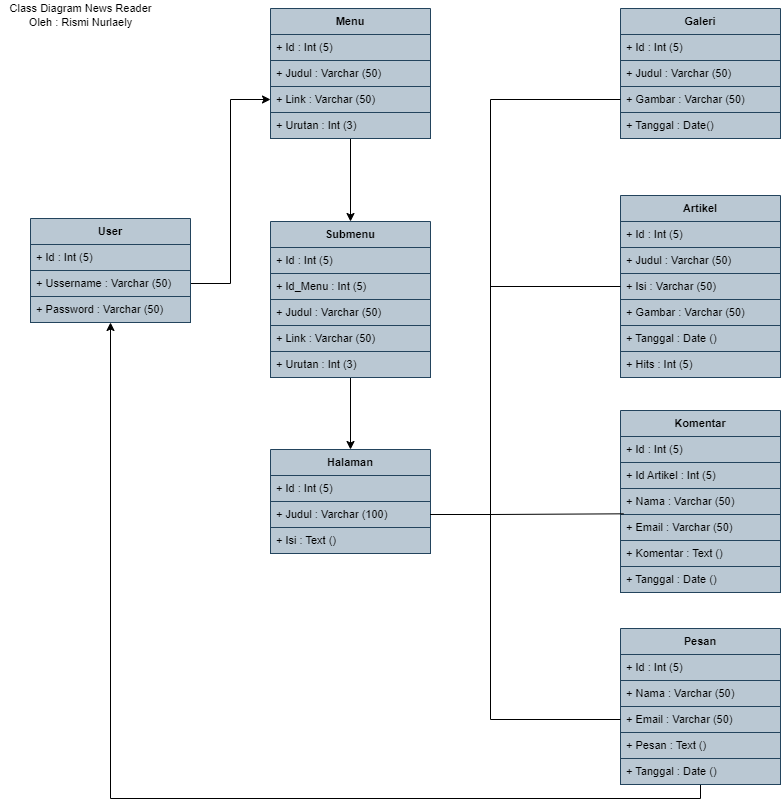

The diagram above was exported from draw.io. Its source (the exported page's mxGraphModel, read from the mxfile embedded in the PNG):
<mxGraphModel dx="723" dy="354" grid="1" gridSize="10" guides="1" tooltips="1" connect="1" arrows="1" fold="1" page="1" pageScale="1" pageWidth="850" pageHeight="1100" math="0" shadow="0">
  <root>
    <mxCell id="0" />
    <mxCell id="1" parent="0" />
    <mxCell id="ItPxrxGHQC99jgSO7eaH-95" style="edgeStyle=orthogonalEdgeStyle;rounded=0;orthogonalLoop=1;jettySize=auto;html=1;exitX=0.5;exitY=1;exitDx=0;exitDy=0;fontSize=11;fontColor=#000000;" edge="1" parent="1" source="ItPxrxGHQC99jgSO7eaH-32" target="ItPxrxGHQC99jgSO7eaH-62">
      <mxGeometry relative="1" as="geometry" />
    </mxCell>
    <mxCell id="ItPxrxGHQC99jgSO7eaH-32" value="Submenu" style="swimlane;fontStyle=1;align=center;verticalAlign=top;childLayout=stackLayout;horizontal=1;startSize=26;horizontalStack=0;resizeParent=1;resizeParentMax=0;resizeLast=0;collapsible=1;marginBottom=0;fontSize=11;fillColor=#bac8d3;strokeColor=#23445d;" vertex="1" parent="1">
      <mxGeometry x="280" y="336" width="160" height="156" as="geometry" />
    </mxCell>
    <mxCell id="ItPxrxGHQC99jgSO7eaH-33" value="+ Id : Int (5)" style="text;strokeColor=#23445d;fillColor=#bac8d3;align=left;verticalAlign=top;spacingLeft=4;spacingRight=4;overflow=hidden;rotatable=0;points=[[0,0.5],[1,0.5]];portConstraint=eastwest;fontSize=11;" vertex="1" parent="ItPxrxGHQC99jgSO7eaH-32">
      <mxGeometry y="26" width="160" height="26" as="geometry" />
    </mxCell>
    <mxCell id="ItPxrxGHQC99jgSO7eaH-38" value="+ Id_Menu : Int (5)" style="text;strokeColor=#23445d;fillColor=#bac8d3;align=left;verticalAlign=top;spacingLeft=4;spacingRight=4;overflow=hidden;rotatable=0;points=[[0,0.5],[1,0.5]];portConstraint=eastwest;fontSize=11;" vertex="1" parent="ItPxrxGHQC99jgSO7eaH-32">
      <mxGeometry y="52" width="160" height="26" as="geometry" />
    </mxCell>
    <mxCell id="ItPxrxGHQC99jgSO7eaH-39" value="+ Judul : Varchar (50)" style="text;strokeColor=#23445d;fillColor=#bac8d3;align=left;verticalAlign=top;spacingLeft=4;spacingRight=4;overflow=hidden;rotatable=0;points=[[0,0.5],[1,0.5]];portConstraint=eastwest;fontSize=11;" vertex="1" parent="ItPxrxGHQC99jgSO7eaH-32">
      <mxGeometry y="78" width="160" height="26" as="geometry" />
    </mxCell>
    <mxCell id="ItPxrxGHQC99jgSO7eaH-82" value="+ Link : Varchar (50)" style="text;strokeColor=#23445d;fillColor=#bac8d3;align=left;verticalAlign=top;spacingLeft=4;spacingRight=4;overflow=hidden;rotatable=0;points=[[0,0.5],[1,0.5]];portConstraint=eastwest;fontSize=11;" vertex="1" parent="ItPxrxGHQC99jgSO7eaH-32">
      <mxGeometry y="104" width="160" height="26" as="geometry" />
    </mxCell>
    <mxCell id="ItPxrxGHQC99jgSO7eaH-83" value="+ Urutan : Int (3)" style="text;strokeColor=#23445d;fillColor=#bac8d3;align=left;verticalAlign=top;spacingLeft=4;spacingRight=4;overflow=hidden;rotatable=0;points=[[0,0.5],[1,0.5]];portConstraint=eastwest;fontSize=11;" vertex="1" parent="ItPxrxGHQC99jgSO7eaH-32">
      <mxGeometry y="130" width="160" height="26" as="geometry" />
    </mxCell>
    <mxCell id="ItPxrxGHQC99jgSO7eaH-93" style="edgeStyle=orthogonalEdgeStyle;rounded=0;orthogonalLoop=1;jettySize=auto;html=1;exitX=0.5;exitY=1;exitDx=0;exitDy=0;entryX=0.5;entryY=0;entryDx=0;entryDy=0;fontSize=11;fontColor=#000000;" edge="1" parent="1" source="ItPxrxGHQC99jgSO7eaH-42" target="ItPxrxGHQC99jgSO7eaH-32">
      <mxGeometry relative="1" as="geometry" />
    </mxCell>
    <mxCell id="ItPxrxGHQC99jgSO7eaH-42" value="Menu" style="swimlane;fontStyle=1;align=center;verticalAlign=top;childLayout=stackLayout;horizontal=1;startSize=26;horizontalStack=0;resizeParent=1;resizeParentMax=0;resizeLast=0;collapsible=1;marginBottom=0;fontSize=11;fillColor=#bac8d3;strokeColor=#23445d;" vertex="1" parent="1">
      <mxGeometry x="280" y="123" width="160" height="130" as="geometry" />
    </mxCell>
    <mxCell id="ItPxrxGHQC99jgSO7eaH-43" value="+ Id : Int (5)" style="text;strokeColor=#23445d;fillColor=#bac8d3;align=left;verticalAlign=top;spacingLeft=4;spacingRight=4;overflow=hidden;rotatable=0;points=[[0,0.5],[1,0.5]];portConstraint=eastwest;fontSize=11;" vertex="1" parent="ItPxrxGHQC99jgSO7eaH-42">
      <mxGeometry y="26" width="160" height="26" as="geometry" />
    </mxCell>
    <mxCell id="ItPxrxGHQC99jgSO7eaH-44" value="+ Judul : Varchar (50)" style="text;strokeColor=#23445d;fillColor=#bac8d3;align=left;verticalAlign=top;spacingLeft=4;spacingRight=4;overflow=hidden;rotatable=0;points=[[0,0.5],[1,0.5]];portConstraint=eastwest;fontSize=11;" vertex="1" parent="ItPxrxGHQC99jgSO7eaH-42">
      <mxGeometry y="52" width="160" height="26" as="geometry" />
    </mxCell>
    <mxCell id="ItPxrxGHQC99jgSO7eaH-45" value="+ Link : Varchar (50)" style="text;strokeColor=#23445d;fillColor=#bac8d3;align=left;verticalAlign=top;spacingLeft=4;spacingRight=4;overflow=hidden;rotatable=0;points=[[0,0.5],[1,0.5]];portConstraint=eastwest;fontSize=11;" vertex="1" parent="ItPxrxGHQC99jgSO7eaH-42">
      <mxGeometry y="78" width="160" height="26" as="geometry" />
    </mxCell>
    <mxCell id="ItPxrxGHQC99jgSO7eaH-79" value="+ Urutan : Int (3)" style="text;strokeColor=#23445d;fillColor=#bac8d3;align=left;verticalAlign=top;spacingLeft=4;spacingRight=4;overflow=hidden;rotatable=0;points=[[0,0.5],[1,0.5]];portConstraint=eastwest;fontSize=11;" vertex="1" parent="ItPxrxGHQC99jgSO7eaH-42">
      <mxGeometry y="104" width="160" height="26" as="geometry" />
    </mxCell>
    <mxCell id="ItPxrxGHQC99jgSO7eaH-46" value="Artikel" style="swimlane;fontStyle=1;align=center;verticalAlign=top;childLayout=stackLayout;horizontal=1;startSize=26;horizontalStack=0;resizeParent=1;resizeParentMax=0;resizeLast=0;collapsible=1;marginBottom=0;fontSize=11;fillColor=#bac8d3;strokeColor=#23445d;" vertex="1" parent="1">
      <mxGeometry x="630" y="310" width="160" height="182" as="geometry" />
    </mxCell>
    <mxCell id="ItPxrxGHQC99jgSO7eaH-47" value="+ Id : Int (5)" style="text;strokeColor=#23445d;fillColor=#bac8d3;align=left;verticalAlign=top;spacingLeft=4;spacingRight=4;overflow=hidden;rotatable=0;points=[[0,0.5],[1,0.5]];portConstraint=eastwest;fontSize=11;" vertex="1" parent="ItPxrxGHQC99jgSO7eaH-46">
      <mxGeometry y="26" width="160" height="26" as="geometry" />
    </mxCell>
    <mxCell id="ItPxrxGHQC99jgSO7eaH-48" value="+ Judul : Varchar (50)" style="text;strokeColor=#23445d;fillColor=#bac8d3;align=left;verticalAlign=top;spacingLeft=4;spacingRight=4;overflow=hidden;rotatable=0;points=[[0,0.5],[1,0.5]];portConstraint=eastwest;fontSize=11;" vertex="1" parent="ItPxrxGHQC99jgSO7eaH-46">
      <mxGeometry y="52" width="160" height="26" as="geometry" />
    </mxCell>
    <mxCell id="ItPxrxGHQC99jgSO7eaH-49" value="+ Isi : Varchar (50)" style="text;strokeColor=#23445d;fillColor=#bac8d3;align=left;verticalAlign=top;spacingLeft=4;spacingRight=4;overflow=hidden;rotatable=0;points=[[0,0.5],[1,0.5]];portConstraint=eastwest;fontSize=11;" vertex="1" parent="ItPxrxGHQC99jgSO7eaH-46">
      <mxGeometry y="78" width="160" height="26" as="geometry" />
    </mxCell>
    <mxCell id="ItPxrxGHQC99jgSO7eaH-70" value="+ Gambar : Varchar (50)" style="text;strokeColor=#23445d;fillColor=#bac8d3;align=left;verticalAlign=top;spacingLeft=4;spacingRight=4;overflow=hidden;rotatable=0;points=[[0,0.5],[1,0.5]];portConstraint=eastwest;fontSize=11;" vertex="1" parent="ItPxrxGHQC99jgSO7eaH-46">
      <mxGeometry y="104" width="160" height="26" as="geometry" />
    </mxCell>
    <mxCell id="ItPxrxGHQC99jgSO7eaH-71" value="+ Tanggal : Date ()" style="text;strokeColor=#23445d;fillColor=#bac8d3;align=left;verticalAlign=top;spacingLeft=4;spacingRight=4;overflow=hidden;rotatable=0;points=[[0,0.5],[1,0.5]];portConstraint=eastwest;fontSize=11;" vertex="1" parent="ItPxrxGHQC99jgSO7eaH-46">
      <mxGeometry y="130" width="160" height="26" as="geometry" />
    </mxCell>
    <mxCell id="ItPxrxGHQC99jgSO7eaH-72" value="+ Hits : Int (5)" style="text;strokeColor=#23445d;fillColor=#bac8d3;align=left;verticalAlign=top;spacingLeft=4;spacingRight=4;overflow=hidden;rotatable=0;points=[[0,0.5],[1,0.5]];portConstraint=eastwest;fontSize=11;" vertex="1" parent="ItPxrxGHQC99jgSO7eaH-46">
      <mxGeometry y="156" width="160" height="26" as="geometry" />
    </mxCell>
    <mxCell id="ItPxrxGHQC99jgSO7eaH-101" style="edgeStyle=orthogonalEdgeStyle;rounded=0;orthogonalLoop=1;jettySize=auto;html=1;entryX=0.5;entryY=1;entryDx=0;entryDy=0;fontSize=11;fontColor=#000000;" edge="1" parent="1" source="ItPxrxGHQC99jgSO7eaH-50" target="ItPxrxGHQC99jgSO7eaH-66">
      <mxGeometry relative="1" as="geometry">
        <Array as="points">
          <mxPoint x="710" y="913" />
          <mxPoint x="120" y="913" />
        </Array>
      </mxGeometry>
    </mxCell>
    <mxCell id="ItPxrxGHQC99jgSO7eaH-50" value="Pesan" style="swimlane;fontStyle=1;align=center;verticalAlign=top;childLayout=stackLayout;horizontal=1;startSize=26;horizontalStack=0;resizeParent=1;resizeParentMax=0;resizeLast=0;collapsible=1;marginBottom=0;fontSize=11;fillColor=#bac8d3;strokeColor=#23445d;" vertex="1" parent="1">
      <mxGeometry x="630" y="743" width="160" height="156" as="geometry" />
    </mxCell>
    <mxCell id="ItPxrxGHQC99jgSO7eaH-51" value="+ Id : Int (5)" style="text;strokeColor=#23445d;fillColor=#bac8d3;align=left;verticalAlign=top;spacingLeft=4;spacingRight=4;overflow=hidden;rotatable=0;points=[[0,0.5],[1,0.5]];portConstraint=eastwest;fontSize=11;" vertex="1" parent="ItPxrxGHQC99jgSO7eaH-50">
      <mxGeometry y="26" width="160" height="26" as="geometry" />
    </mxCell>
    <mxCell id="ItPxrxGHQC99jgSO7eaH-52" value="+ Nama : Varchar (50)" style="text;strokeColor=#23445d;fillColor=#bac8d3;align=left;verticalAlign=top;spacingLeft=4;spacingRight=4;overflow=hidden;rotatable=0;points=[[0,0.5],[1,0.5]];portConstraint=eastwest;fontSize=11;" vertex="1" parent="ItPxrxGHQC99jgSO7eaH-50">
      <mxGeometry y="52" width="160" height="26" as="geometry" />
    </mxCell>
    <mxCell id="ItPxrxGHQC99jgSO7eaH-53" value="+ Email : Varchar (50)" style="text;strokeColor=#23445d;fillColor=#bac8d3;align=left;verticalAlign=top;spacingLeft=4;spacingRight=4;overflow=hidden;rotatable=0;points=[[0,0.5],[1,0.5]];portConstraint=eastwest;fontSize=11;" vertex="1" parent="ItPxrxGHQC99jgSO7eaH-50">
      <mxGeometry y="78" width="160" height="26" as="geometry" />
    </mxCell>
    <mxCell id="ItPxrxGHQC99jgSO7eaH-80" value="+ Pesan : Text ()" style="text;strokeColor=#23445d;fillColor=#bac8d3;align=left;verticalAlign=top;spacingLeft=4;spacingRight=4;overflow=hidden;rotatable=0;points=[[0,0.5],[1,0.5]];portConstraint=eastwest;fontSize=11;" vertex="1" parent="ItPxrxGHQC99jgSO7eaH-50">
      <mxGeometry y="104" width="160" height="26" as="geometry" />
    </mxCell>
    <mxCell id="ItPxrxGHQC99jgSO7eaH-81" value="+ Tanggal : Date ()" style="text;strokeColor=#23445d;fillColor=#bac8d3;align=left;verticalAlign=top;spacingLeft=4;spacingRight=4;overflow=hidden;rotatable=0;points=[[0,0.5],[1,0.5]];portConstraint=eastwest;fontSize=11;" vertex="1" parent="ItPxrxGHQC99jgSO7eaH-50">
      <mxGeometry y="130" width="160" height="26" as="geometry" />
    </mxCell>
    <mxCell id="ItPxrxGHQC99jgSO7eaH-54" value="Galeri" style="swimlane;fontStyle=1;align=center;verticalAlign=top;childLayout=stackLayout;horizontal=1;startSize=26;horizontalStack=0;resizeParent=1;resizeParentMax=0;resizeLast=0;collapsible=1;marginBottom=0;fontSize=11;fillColor=#bac8d3;strokeColor=#23445d;" vertex="1" parent="1">
      <mxGeometry x="630" y="123" width="160" height="130" as="geometry" />
    </mxCell>
    <mxCell id="ItPxrxGHQC99jgSO7eaH-55" value="+ Id : Int (5)" style="text;strokeColor=#23445d;fillColor=#bac8d3;align=left;verticalAlign=top;spacingLeft=4;spacingRight=4;overflow=hidden;rotatable=0;points=[[0,0.5],[1,0.5]];portConstraint=eastwest;fontSize=11;" vertex="1" parent="ItPxrxGHQC99jgSO7eaH-54">
      <mxGeometry y="26" width="160" height="26" as="geometry" />
    </mxCell>
    <mxCell id="ItPxrxGHQC99jgSO7eaH-56" value="+ Judul : Varchar (50)" style="text;strokeColor=#23445d;fillColor=#bac8d3;align=left;verticalAlign=top;spacingLeft=4;spacingRight=4;overflow=hidden;rotatable=0;points=[[0,0.5],[1,0.5]];portConstraint=eastwest;fontSize=11;" vertex="1" parent="ItPxrxGHQC99jgSO7eaH-54">
      <mxGeometry y="52" width="160" height="26" as="geometry" />
    </mxCell>
    <mxCell id="ItPxrxGHQC99jgSO7eaH-57" value="+ Gambar : Varchar (50)" style="text;strokeColor=#23445d;fillColor=#bac8d3;align=left;verticalAlign=top;spacingLeft=4;spacingRight=4;overflow=hidden;rotatable=0;points=[[0,0.5],[1,0.5]];portConstraint=eastwest;fontSize=11;" vertex="1" parent="ItPxrxGHQC99jgSO7eaH-54">
      <mxGeometry y="78" width="160" height="26" as="geometry" />
    </mxCell>
    <mxCell id="ItPxrxGHQC99jgSO7eaH-74" value="+ Tanggal : Date()" style="text;strokeColor=#23445d;fillColor=#bac8d3;align=left;verticalAlign=top;spacingLeft=4;spacingRight=4;overflow=hidden;rotatable=0;points=[[0,0.5],[1,0.5]];portConstraint=eastwest;fontSize=11;" vertex="1" parent="ItPxrxGHQC99jgSO7eaH-54">
      <mxGeometry y="104" width="160" height="26" as="geometry" />
    </mxCell>
    <mxCell id="ItPxrxGHQC99jgSO7eaH-58" value="Komentar" style="swimlane;fontStyle=1;align=center;verticalAlign=top;childLayout=stackLayout;horizontal=1;startSize=26;horizontalStack=0;resizeParent=1;resizeParentMax=0;resizeLast=0;collapsible=1;marginBottom=0;fontSize=11;fillColor=#bac8d3;strokeColor=#23445d;" vertex="1" parent="1">
      <mxGeometry x="630" y="525" width="160" height="182" as="geometry" />
    </mxCell>
    <mxCell id="ItPxrxGHQC99jgSO7eaH-59" value="+ Id : Int (5)" style="text;strokeColor=#23445d;fillColor=#bac8d3;align=left;verticalAlign=top;spacingLeft=4;spacingRight=4;overflow=hidden;rotatable=0;points=[[0,0.5],[1,0.5]];portConstraint=eastwest;fontSize=11;" vertex="1" parent="ItPxrxGHQC99jgSO7eaH-58">
      <mxGeometry y="26" width="160" height="26" as="geometry" />
    </mxCell>
    <mxCell id="ItPxrxGHQC99jgSO7eaH-60" value="+ Id Artikel : Int (5)" style="text;strokeColor=#23445d;fillColor=#bac8d3;align=left;verticalAlign=top;spacingLeft=4;spacingRight=4;overflow=hidden;rotatable=0;points=[[0,0.5],[1,0.5]];portConstraint=eastwest;fontSize=11;" vertex="1" parent="ItPxrxGHQC99jgSO7eaH-58">
      <mxGeometry y="52" width="160" height="26" as="geometry" />
    </mxCell>
    <mxCell id="ItPxrxGHQC99jgSO7eaH-61" value="+ Nama : Varchar (50)" style="text;strokeColor=#23445d;fillColor=#bac8d3;align=left;verticalAlign=top;spacingLeft=4;spacingRight=4;overflow=hidden;rotatable=0;points=[[0,0.5],[1,0.5]];portConstraint=eastwest;fontSize=11;" vertex="1" parent="ItPxrxGHQC99jgSO7eaH-58">
      <mxGeometry y="78" width="160" height="26" as="geometry" />
    </mxCell>
    <mxCell id="ItPxrxGHQC99jgSO7eaH-75" value="+ Email : Varchar (50)" style="text;strokeColor=#23445d;fillColor=#bac8d3;align=left;verticalAlign=top;spacingLeft=4;spacingRight=4;overflow=hidden;rotatable=0;points=[[0,0.5],[1,0.5]];portConstraint=eastwest;fontSize=11;" vertex="1" parent="ItPxrxGHQC99jgSO7eaH-58">
      <mxGeometry y="104" width="160" height="26" as="geometry" />
    </mxCell>
    <mxCell id="ItPxrxGHQC99jgSO7eaH-76" value="+ Komentar : Text ()" style="text;strokeColor=#23445d;fillColor=#bac8d3;align=left;verticalAlign=top;spacingLeft=4;spacingRight=4;overflow=hidden;rotatable=0;points=[[0,0.5],[1,0.5]];portConstraint=eastwest;fontSize=11;" vertex="1" parent="ItPxrxGHQC99jgSO7eaH-58">
      <mxGeometry y="130" width="160" height="26" as="geometry" />
    </mxCell>
    <mxCell id="ItPxrxGHQC99jgSO7eaH-77" value="+ Tanggal : Date ()" style="text;strokeColor=#23445d;fillColor=#bac8d3;align=left;verticalAlign=top;spacingLeft=4;spacingRight=4;overflow=hidden;rotatable=0;points=[[0,0.5],[1,0.5]];portConstraint=eastwest;fontSize=11;" vertex="1" parent="ItPxrxGHQC99jgSO7eaH-58">
      <mxGeometry y="156" width="160" height="26" as="geometry" />
    </mxCell>
    <mxCell id="ItPxrxGHQC99jgSO7eaH-62" value="Halaman" style="swimlane;fontStyle=1;align=center;verticalAlign=top;childLayout=stackLayout;horizontal=1;startSize=26;horizontalStack=0;resizeParent=1;resizeParentMax=0;resizeLast=0;collapsible=1;marginBottom=0;fontSize=11;fillColor=#bac8d3;strokeColor=#23445d;" vertex="1" parent="1">
      <mxGeometry x="280" y="564" width="160" height="104" as="geometry" />
    </mxCell>
    <mxCell id="ItPxrxGHQC99jgSO7eaH-63" value="+ Id : Int (5)" style="text;strokeColor=#23445d;fillColor=#bac8d3;align=left;verticalAlign=top;spacingLeft=4;spacingRight=4;overflow=hidden;rotatable=0;points=[[0,0.5],[1,0.5]];portConstraint=eastwest;fontSize=11;" vertex="1" parent="ItPxrxGHQC99jgSO7eaH-62">
      <mxGeometry y="26" width="160" height="26" as="geometry" />
    </mxCell>
    <mxCell id="ItPxrxGHQC99jgSO7eaH-64" value="+ Judul : Varchar (100)" style="text;strokeColor=#23445d;fillColor=#bac8d3;align=left;verticalAlign=top;spacingLeft=4;spacingRight=4;overflow=hidden;rotatable=0;points=[[0,0.5],[1,0.5]];portConstraint=eastwest;fontSize=11;" vertex="1" parent="ItPxrxGHQC99jgSO7eaH-62">
      <mxGeometry y="52" width="160" height="26" as="geometry" />
    </mxCell>
    <mxCell id="ItPxrxGHQC99jgSO7eaH-65" value="+ Isi : Text ()" style="text;strokeColor=#23445d;fillColor=#bac8d3;align=left;verticalAlign=top;spacingLeft=4;spacingRight=4;overflow=hidden;rotatable=0;points=[[0,0.5],[1,0.5]];portConstraint=eastwest;fontSize=11;" vertex="1" parent="ItPxrxGHQC99jgSO7eaH-62">
      <mxGeometry y="78" width="160" height="26" as="geometry" />
    </mxCell>
    <mxCell id="ItPxrxGHQC99jgSO7eaH-85" style="edgeStyle=orthogonalEdgeStyle;rounded=0;orthogonalLoop=1;jettySize=auto;html=1;entryX=0;entryY=0.5;entryDx=0;entryDy=0;fontSize=11;fontColor=#000000;exitX=1;exitY=0.5;exitDx=0;exitDy=0;" edge="1" parent="1" source="ItPxrxGHQC99jgSO7eaH-68" target="ItPxrxGHQC99jgSO7eaH-45">
      <mxGeometry relative="1" as="geometry">
        <Array as="points">
          <mxPoint x="240" y="398" />
          <mxPoint x="240" y="214" />
        </Array>
      </mxGeometry>
    </mxCell>
    <mxCell id="ItPxrxGHQC99jgSO7eaH-66" value="User" style="swimlane;fontStyle=1;align=center;verticalAlign=top;childLayout=stackLayout;horizontal=1;startSize=26;horizontalStack=0;resizeParent=1;resizeParentMax=0;resizeLast=0;collapsible=1;marginBottom=0;fontSize=11;fillColor=#bac8d3;strokeColor=#23445d;" vertex="1" parent="1">
      <mxGeometry x="40" y="333" width="160" height="104" as="geometry" />
    </mxCell>
    <mxCell id="ItPxrxGHQC99jgSO7eaH-67" value="+ Id : Int (5)" style="text;strokeColor=#23445d;fillColor=#bac8d3;align=left;verticalAlign=top;spacingLeft=4;spacingRight=4;overflow=hidden;rotatable=0;points=[[0,0.5],[1,0.5]];portConstraint=eastwest;fontSize=11;" vertex="1" parent="ItPxrxGHQC99jgSO7eaH-66">
      <mxGeometry y="26" width="160" height="26" as="geometry" />
    </mxCell>
    <mxCell id="ItPxrxGHQC99jgSO7eaH-68" value="+ Ussername : Varchar (50)" style="text;strokeColor=#23445d;fillColor=#bac8d3;align=left;verticalAlign=top;spacingLeft=4;spacingRight=4;overflow=hidden;rotatable=0;points=[[0,0.5],[1,0.5]];portConstraint=eastwest;fontSize=11;" vertex="1" parent="ItPxrxGHQC99jgSO7eaH-66">
      <mxGeometry y="52" width="160" height="26" as="geometry" />
    </mxCell>
    <mxCell id="ItPxrxGHQC99jgSO7eaH-69" value="+ Password : Varchar (50)" style="text;strokeColor=#23445d;fillColor=#bac8d3;align=left;verticalAlign=top;spacingLeft=4;spacingRight=4;overflow=hidden;rotatable=0;points=[[0,0.5],[1,0.5]];portConstraint=eastwest;fontSize=11;" vertex="1" parent="ItPxrxGHQC99jgSO7eaH-66">
      <mxGeometry y="78" width="160" height="26" as="geometry" />
    </mxCell>
    <mxCell id="ItPxrxGHQC99jgSO7eaH-96" value="" style="endArrow=none;html=1;rounded=0;fontSize=11;fontColor=#000000;exitX=1;exitY=0.5;exitDx=0;exitDy=0;entryX=0;entryY=0.5;entryDx=0;entryDy=0;" edge="1" parent="1" source="ItPxrxGHQC99jgSO7eaH-64" target="ItPxrxGHQC99jgSO7eaH-57">
      <mxGeometry width="50" height="50" relative="1" as="geometry">
        <mxPoint x="510" y="583" as="sourcePoint" />
        <mxPoint x="560" y="533" as="targetPoint" />
        <Array as="points">
          <mxPoint x="500" y="629" />
          <mxPoint x="500" y="214" />
        </Array>
      </mxGeometry>
    </mxCell>
    <mxCell id="ItPxrxGHQC99jgSO7eaH-97" value="" style="endArrow=none;html=1;rounded=0;fontSize=11;fontColor=#000000;exitX=1;exitY=0.5;exitDx=0;exitDy=0;entryX=0;entryY=0.5;entryDx=0;entryDy=0;" edge="1" parent="1" source="ItPxrxGHQC99jgSO7eaH-64" target="ItPxrxGHQC99jgSO7eaH-49">
      <mxGeometry width="50" height="50" relative="1" as="geometry">
        <mxPoint x="540" y="593" as="sourcePoint" />
        <mxPoint x="590" y="543" as="targetPoint" />
        <Array as="points">
          <mxPoint x="500" y="629" />
          <mxPoint x="500" y="401" />
        </Array>
      </mxGeometry>
    </mxCell>
    <mxCell id="ItPxrxGHQC99jgSO7eaH-98" value="" style="endArrow=none;html=1;rounded=0;fontSize=11;fontColor=#000000;exitX=1;exitY=0.5;exitDx=0;exitDy=0;entryX=0.019;entryY=-0.026;entryDx=0;entryDy=0;entryPerimeter=0;" edge="1" parent="1" source="ItPxrxGHQC99jgSO7eaH-64" target="ItPxrxGHQC99jgSO7eaH-75">
      <mxGeometry width="50" height="50" relative="1" as="geometry">
        <mxPoint x="520" y="673" as="sourcePoint" />
        <mxPoint x="570" y="623" as="targetPoint" />
        <Array as="points">
          <mxPoint x="500" y="629" />
        </Array>
      </mxGeometry>
    </mxCell>
    <mxCell id="ItPxrxGHQC99jgSO7eaH-99" value="" style="endArrow=none;html=1;rounded=0;fontSize=11;fontColor=#000000;exitX=1;exitY=0.5;exitDx=0;exitDy=0;entryX=0;entryY=0.5;entryDx=0;entryDy=0;" edge="1" parent="1" source="ItPxrxGHQC99jgSO7eaH-64" target="ItPxrxGHQC99jgSO7eaH-53">
      <mxGeometry width="50" height="50" relative="1" as="geometry">
        <mxPoint x="530" y="803" as="sourcePoint" />
        <mxPoint x="580" y="753" as="targetPoint" />
        <Array as="points">
          <mxPoint x="500" y="629" />
          <mxPoint x="500" y="834" />
        </Array>
      </mxGeometry>
    </mxCell>
    <mxCell id="ItPxrxGHQC99jgSO7eaH-103" value="Class Diagram News Reader&lt;br&gt;Oleh : Rismi Nurlaely" style="text;html=1;align=center;verticalAlign=middle;resizable=0;points=[];autosize=1;strokeColor=none;fillColor=none;fontSize=11;fontColor=#000000;" vertex="1" parent="1">
      <mxGeometry x="10" y="115" width="160" height="30" as="geometry" />
    </mxCell>
  </root>
</mxGraphModel>